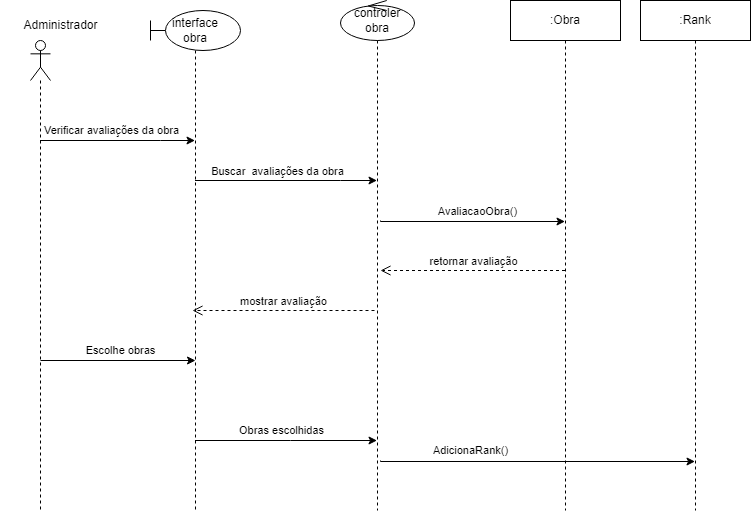

The diagram above was exported from draw.io. Its source (the exported page's mxGraphModel, read from the mxfile embedded in the PNG):
<mxGraphModel dx="1434" dy="782" grid="1" gridSize="10" guides="1" tooltips="1" connect="1" arrows="1" fold="1" page="1" pageScale="1" pageWidth="827" pageHeight="1169" math="0" shadow="0">
  <root>
    <mxCell id="WIyWlLk6GJQsqaUBKTNV-0" />
    <mxCell id="WIyWlLk6GJQsqaUBKTNV-1" parent="WIyWlLk6GJQsqaUBKTNV-0" />
    <mxCell id="UP_BDYgNibsB4lNAyGT7-14" value="interface&lt;br&gt;obra" style="shape=umlLifeline;perimeter=lifelinePerimeter;whiteSpace=wrap;html=1;container=1;dropTarget=0;collapsible=0;recursiveResize=0;outlineConnect=0;portConstraint=eastwest;newEdgeStyle={&quot;curved&quot;:0,&quot;rounded&quot;:0};participant=umlBoundary;" parent="WIyWlLk6GJQsqaUBKTNV-1" vertex="1">
      <mxGeometry x="190" y="20" width="90" height="500" as="geometry" />
    </mxCell>
    <mxCell id="UP_BDYgNibsB4lNAyGT7-16" value="controler&lt;br&gt;obra" style="shape=umlLifeline;perimeter=lifelinePerimeter;whiteSpace=wrap;html=1;container=1;dropTarget=0;collapsible=0;recursiveResize=0;outlineConnect=0;portConstraint=eastwest;newEdgeStyle={&quot;curved&quot;:0,&quot;rounded&quot;:0};participant=umlControl;" parent="WIyWlLk6GJQsqaUBKTNV-1" vertex="1">
      <mxGeometry x="380" y="10" width="74" height="510" as="geometry" />
    </mxCell>
    <mxCell id="UP_BDYgNibsB4lNAyGT7-17" value=":Obra" style="shape=umlLifeline;perimeter=lifelinePerimeter;whiteSpace=wrap;html=1;container=1;dropTarget=0;collapsible=0;recursiveResize=0;outlineConnect=0;portConstraint=eastwest;newEdgeStyle={&quot;curved&quot;:0,&quot;rounded&quot;:0};" parent="WIyWlLk6GJQsqaUBKTNV-1" vertex="1">
      <mxGeometry x="550" y="10" width="110" height="510" as="geometry" />
    </mxCell>
    <mxCell id="mYjqDbB-guR_ol9zVQic-1" value="" style="group" parent="WIyWlLk6GJQsqaUBKTNV-1" connectable="0" vertex="1">
      <mxGeometry x="40" y="20" width="120" height="500" as="geometry" />
    </mxCell>
    <mxCell id="UP_BDYgNibsB4lNAyGT7-13" value="" style="shape=umlLifeline;perimeter=lifelinePerimeter;whiteSpace=wrap;html=1;container=1;dropTarget=0;collapsible=0;recursiveResize=0;outlineConnect=0;portConstraint=eastwest;newEdgeStyle={&quot;curved&quot;:0,&quot;rounded&quot;:0};participant=umlActor;" parent="mYjqDbB-guR_ol9zVQic-1" vertex="1">
      <mxGeometry x="30" y="30" width="20" height="470" as="geometry" />
    </mxCell>
    <mxCell id="mYjqDbB-guR_ol9zVQic-0" value="Administrador" style="text;html=1;align=center;verticalAlign=middle;resizable=0;points=[];autosize=1;strokeColor=none;fillColor=none;" parent="mYjqDbB-guR_ol9zVQic-1" vertex="1">
      <mxGeometry x="10" width="100" height="30" as="geometry" />
    </mxCell>
    <mxCell id="mYjqDbB-guR_ol9zVQic-2" value="Verificar avaliações da obra" style="edgeStyle=orthogonalEdgeStyle;rounded=0;orthogonalLoop=1;jettySize=auto;html=1;curved=0;" parent="WIyWlLk6GJQsqaUBKTNV-1" edge="1">
      <mxGeometry x="-0.0839" y="10" relative="1" as="geometry">
        <mxPoint x="79.5" y="150" as="sourcePoint" />
        <mxPoint x="234.5" y="150" as="targetPoint" />
        <Array as="points">
          <mxPoint x="200" y="150" />
          <mxPoint x="200" y="150" />
        </Array>
        <mxPoint as="offset" />
      </mxGeometry>
    </mxCell>
    <mxCell id="mYjqDbB-guR_ol9zVQic-4" value="Buscar&amp;nbsp;&amp;nbsp;avaliações da obra" style="edgeStyle=orthogonalEdgeStyle;rounded=0;orthogonalLoop=1;jettySize=auto;html=1;curved=0;" parent="WIyWlLk6GJQsqaUBKTNV-1" edge="1">
      <mxGeometry x="-0.0968" y="10" relative="1" as="geometry">
        <mxPoint x="234.5" y="190" as="sourcePoint" />
        <mxPoint x="416.5" y="190" as="targetPoint" />
        <Array as="points">
          <mxPoint x="380" y="190" />
          <mxPoint x="380" y="190" />
        </Array>
        <mxPoint y="1" as="offset" />
      </mxGeometry>
    </mxCell>
    <mxCell id="mYjqDbB-guR_ol9zVQic-5" value="AvaliacaoObra()" style="edgeStyle=orthogonalEdgeStyle;rounded=0;orthogonalLoop=1;jettySize=auto;html=1;curved=0;" parent="WIyWlLk6GJQsqaUBKTNV-1" target="UP_BDYgNibsB4lNAyGT7-17" edge="1">
      <mxGeometry x="0.0566" y="10" relative="1" as="geometry">
        <mxPoint x="420" y="230" as="sourcePoint" />
        <mxPoint x="575" y="230" as="targetPoint" />
        <Array as="points">
          <mxPoint x="420" y="231" />
        </Array>
        <mxPoint as="offset" />
      </mxGeometry>
    </mxCell>
    <mxCell id="mYjqDbB-guR_ol9zVQic-6" value="retornar avaliação" style="html=1;verticalAlign=bottom;endArrow=open;dashed=1;endSize=8;curved=0;rounded=0;" parent="WIyWlLk6GJQsqaUBKTNV-1" source="UP_BDYgNibsB4lNAyGT7-17" edge="1">
      <mxGeometry relative="1" as="geometry">
        <mxPoint x="500" y="280" as="sourcePoint" />
        <mxPoint x="420" y="280" as="targetPoint" />
      </mxGeometry>
    </mxCell>
    <mxCell id="mYjqDbB-guR_ol9zVQic-7" value="mostrar avaliação" style="html=1;verticalAlign=bottom;endArrow=open;dashed=1;endSize=8;curved=0;rounded=0;" parent="WIyWlLk6GJQsqaUBKTNV-1" edge="1">
      <mxGeometry relative="1" as="geometry">
        <mxPoint x="414" y="320" as="sourcePoint" />
        <mxPoint x="232" y="320" as="targetPoint" />
      </mxGeometry>
    </mxCell>
    <mxCell id="mYjqDbB-guR_ol9zVQic-8" value="Escolhe obras" style="edgeStyle=orthogonalEdgeStyle;rounded=0;orthogonalLoop=1;jettySize=auto;html=1;curved=0;" parent="WIyWlLk6GJQsqaUBKTNV-1" edge="1">
      <mxGeometry x="0.0323" y="10" relative="1" as="geometry">
        <mxPoint x="80" y="370" as="sourcePoint" />
        <mxPoint x="235" y="370" as="targetPoint" />
        <Array as="points">
          <mxPoint x="200.5" y="370" />
          <mxPoint x="200.5" y="370" />
        </Array>
        <mxPoint as="offset" />
      </mxGeometry>
    </mxCell>
    <mxCell id="mYjqDbB-guR_ol9zVQic-13" value=":Rank" style="shape=umlLifeline;perimeter=lifelinePerimeter;whiteSpace=wrap;html=1;container=1;dropTarget=0;collapsible=0;recursiveResize=0;outlineConnect=0;portConstraint=eastwest;newEdgeStyle={&quot;curved&quot;:0,&quot;rounded&quot;:0};" parent="WIyWlLk6GJQsqaUBKTNV-1" vertex="1">
      <mxGeometry x="680" y="10" width="110" height="510" as="geometry" />
    </mxCell>
    <mxCell id="mYjqDbB-guR_ol9zVQic-14" value="Obras escolhidas" style="edgeStyle=orthogonalEdgeStyle;rounded=0;orthogonalLoop=1;jettySize=auto;html=1;curved=0;" parent="WIyWlLk6GJQsqaUBKTNV-1" edge="1">
      <mxGeometry x="-0.0604" y="10" relative="1" as="geometry">
        <mxPoint x="234.5" y="450" as="sourcePoint" />
        <mxPoint x="416.5" y="450" as="targetPoint" />
        <Array as="points">
          <mxPoint x="330" y="450" />
          <mxPoint x="330" y="450" />
        </Array>
        <mxPoint as="offset" />
      </mxGeometry>
    </mxCell>
    <mxCell id="mYjqDbB-guR_ol9zVQic-15" value="AdicionaRank()" style="edgeStyle=orthogonalEdgeStyle;rounded=0;orthogonalLoop=1;jettySize=auto;html=1;curved=0;" parent="WIyWlLk6GJQsqaUBKTNV-1" target="mYjqDbB-guR_ol9zVQic-13" edge="1">
      <mxGeometry x="-0.4231" y="11" relative="1" as="geometry">
        <mxPoint x="420" y="470" as="sourcePoint" />
        <mxPoint x="602" y="470" as="targetPoint" />
        <Array as="points">
          <mxPoint x="420" y="471" />
        </Array>
        <mxPoint as="offset" />
      </mxGeometry>
    </mxCell>
  </root>
</mxGraphModel>